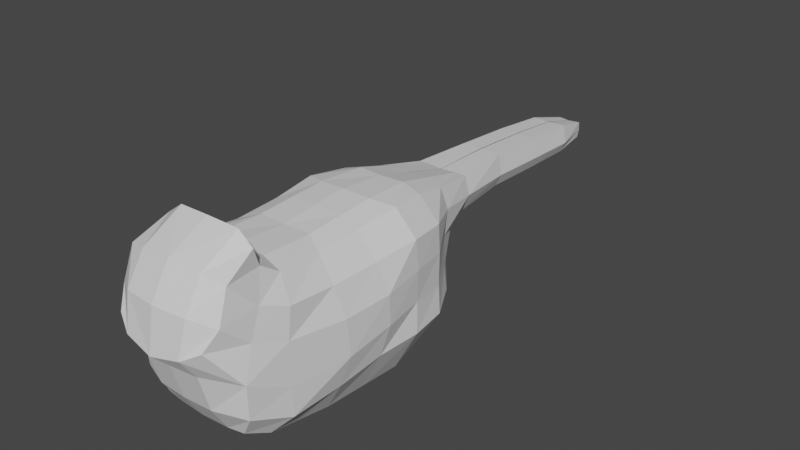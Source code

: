 # Source: cat.blend  (saved by Blender 5.2.44; exported with 4.5.12 LTS)
import bpy
from mathutils import Matrix  # noqa: F401  (used for matrix-valued properties, if any)

bpy.ops.wm.read_factory_settings(use_empty=True)
scene = bpy.context.scene
scene.name = 'Scene'

# ---- collections
col_collection = bpy.data.collections.new('Collection'); scene.collection.children.link(col_collection)
col_ref = bpy.data.collections.new('REF'); scene.collection.children.link(col_ref)
col_ref.hide_render = True

# ---- materials (node trees are filled in below, after node groups)
mat_material = bpy.data.materials.new('Material')
mat_material.alpha_threshold = 0.0
mat_material.use_backface_culling_lightprobe_volume = False
mat_material.use_transparent_shadow = False
mat_material.roughness = 0.5
mat_material.line_color = (0.0, 0.0, 0.0, 1.0)

# ---- material node trees
mat_material.use_nodes = True; mat_material.node_tree.nodes.clear()
_N = mat_material.node_tree.nodes; _L = mat_material.node_tree.links
n0 = _N.new('ShaderNodeOutputMaterial'); n0.name = 'Material Output'; n0.location = (300, 300)
n1 = _N.new('ShaderNodeBsdfPrincipled'); n1.name = 'Principled BSDF'; n1.location = (10, 300)
n1.distribution = 'GGX'
n1.subsurface_method = 'RANDOM_WALK_SKIN'
n1.inputs[3].default_value = 1.45
n1.inputs[27].default_value = (0.0, 0.0, 0.0, 1.0)
n1.inputs[28].default_value = 1.0
_L.new(n1.outputs[0], n0.inputs[0])
n0.is_active_output = True

# ---- world
world_world = bpy.data.worlds.new('World'); scene.world = world_world
world_world.use_nodes = True; world_world.node_tree.nodes.clear()
_N = world_world.node_tree.nodes; _L = world_world.node_tree.links
n0 = _N.new('ShaderNodeOutputWorld'); n0.name = 'World Output'; n0.location = (300, 300)
n1 = _N.new('ShaderNodeBackground'); n1.name = 'Background'; n1.location = (10, 300)
n1.inputs[0].default_value = (0.05088, 0.05088, 0.05088, 1.0)
_L.new(n1.outputs[0], n0.inputs[0])
n0.is_active_output = True
world_world.color = (0.05088, 0.05088, 0.05088)
world_world.use_sun_shadow = False
world_world.sun_shadow_jitter_overblur = 0.0

# ---- meshes
me_cube = bpy.data.meshes.new('Cube')
me_cube.from_pydata([(-0.2732, 1.208, 1.428), (-0.2926, 1.182, 0.5603), (-0.2589, 0.7044, 1.39), (-0.2829, 0.7027, 0.5798), (0.225, 0.6457, 1.394), (-0.2004, 1.645, 1.353), (-0.2403, 1.568, 0.6878), (-0.1499, 1.919, 1.301), (-0.1797, 1.682, 0.7971), (-0.408, 1.208, 0.9659), (-0.4267, 0.7154, 0.9132), (-0.2791, 1.587, 0.9601), (-0.1726, 1.733, 0.961), (-0.4131, 1.21, 1.139), (-0.421, 0.7001, 1.117), (-0.2576, 1.612, 1.113), (-0.1532, 1.81, 1.1), (-0.1176, 2.269, 1.299), (-0.1097, 2.26, 1.112), (-0.1115, 2.626, 1.278), (-0.1038, 2.617, 1.097), (-0.1027, 2.949, 1.249), (-0.09567, 2.941, 1.086), (-0.06998, 3.183, 1.188), (-0.06569, 3.178, 1.096), (-0.4002, 1.208, 1.299), (-0.3662, 0.6795, 1.275), (-0.2527, 1.639, 1.245), (-0.185, 1.912, 1.203), (-0.1417, 2.264, 1.182), (-0.1354, 2.621, 1.164), (-0.1264, 2.944, 1.148), (-0.06922, 3.187, 1.139), (-0.4211, 1.192, 0.7987), (-0.3847, 0.6895, 0.7522), (-0.3029, 1.577, 0.8301), (-0.1896, 1.703, 0.8766), (-0.2414, 1.427, 1.404), (-0.2645, 1.387, 0.6106), (-0.3766, 1.415, 0.9536), (-0.3734, 1.422, 1.13), (-0.3625, 1.426, 1.282), (-0.3955, 1.402, 0.8062), (-0.2837, 0.3366, 0.6463), (0.001969, 0.9567, 1.45), (-0.1534, 0.9674, 1.441), (-0.3991, 0.9487, 0.7893), (-0.377, 0.9504, 1.281), (-0.4363, 0.973, 1.123), (-0.4344, 0.979, 0.9535), (-0.3763, 0.3964, 0.7426), (-0.2725, 0.4561, 1.411), (-0.3724, 0.3923, 1.135), (-0.3762, 0.3826, 0.9045), (-0.3658, 0.4162, 1.296), (-0.2557, 0.3593, 1.473), (-0.3296, 0.1799, 0.822), (-0.252, 0.2112, 0.6993), (-0.3261, 0.2224, 1.191), (-0.3404, 0.1652, 1.012), (-0.3265, 0.2784, 1.346), (-0.1465, 0.7027, 0.5815), (-0.001175, 0.6922, 0.5832), (0.002087, 0.4635, 1.448), (-0.1559, 0.4741, 1.438), (-0.1514, 1.16, 1.452), (0.00174, 1.149, 1.462), (0.0005817, 0.7479, 1.43), (-0.1556, 0.7585, 1.428), (0.0005725, 1.171, 0.5641), (-0.1512, 1.182, 0.5622), (-0.1152, 1.646, 1.379), (-0.0008849, 1.636, 1.378), (0.00664, 1.557, 0.6908), (-0.1259, 1.568, 0.6893), (-0.0899, 1.919, 1.302), (-0.0009435, 1.908, 1.302), (0.00522, 1.671, 0.7993), (-0.09631, 1.682, 0.7982), (-0.09462, 1.733, 0.9621), (0.001459, 1.723, 0.9631), (-0.08976, 1.81, 1.101), (0.0008044, 1.8, 1.101), (-0.07457, 2.269, 1.299), (-0.00253, 2.259, 1.3), (-0.06937, 2.26, 1.112), (-6.245e-05, 2.249, 1.113), (-0.07136, 2.626, 1.278), (-0.002266, 2.615, 1.279), (-0.06632, 2.617, 1.098), (0.000103, 2.607, 1.098), (-0.06678, 2.949, 1.25), (-0.001885, 2.938, 1.25), (-0.06219, 2.941, 1.086), (0.0002655, 2.93, 1.086), (-0.05001, 3.183, 1.188), (-0.001065, 3.172, 1.188), (-0.04727, 3.178, 1.096), (0.0001373, 3.168, 1.097), (-0.04931, 3.187, 1.139), (-0.0004281, 3.176, 1.14), (-0.1018, 1.703, 0.8778), (0.004153, 1.693, 0.879), (-0.1375, 1.387, 0.6123), (-7.719e-05, 1.377, 0.614), (0.001694, 1.417, 1.438), (-0.1353, 1.428, 1.437), (-0.2595, 0.9625, 1.403), (-0.288, 0.9521, 0.5697), (-0.1473, 0.3368, 0.6479), (0.007159, 0.3267, 0.6491), (0.001364, 0.3437, 1.503), (-0.1594, 0.3544, 1.493), (-0.1524, 0.2046, 0.6871), (0.006643, 0.1947, 0.6882), (0.001952, 0.04037, 1.045), (-0.1704, 0.05042, 1.044), (0.004684, 0.1014, 0.8373), (-0.1636, 0.1112, 0.8363), (-0.1767, 0.3275, 1.633), (-0.2623, 0.3249, 1.57), (-0.3023, 0.08068, 1.315), (-0.2589, 0.01505, 1.212), (-0.1645, -0.0316, 1.16), (-0.2943, 0.1412, 1.485), (-0.1828, 0.00922, 1.352), (-0.1786, 0.1101, 1.515), (-0.0004724, 0.3168, 1.643), (-1.211e-05, -0.04904, 1.125), (0.003131, -0.01207, 1.357), (0.001005, 0.09419, 1.53), (-0.1489, 0.9521, 0.5715), (-0.001039, 0.9415, 0.5732), (0.225, 0.6457, 1.394)], [(4, 133)], [(108, 1, 70, 131), (27, 5, 7, 28), (41, 37, 5, 27), (103, 38, 6, 74), (74, 6, 8, 78), (42, 39, 11, 35), (35, 11, 12, 36), (47, 107, 0, 25), (26, 14, 52, 54), (46, 49, 9, 33), (39, 40, 15, 11), (11, 15, 16, 12), (68, 2, 51, 64), (49, 48, 13, 9), (81, 16, 18, 85), (28, 7, 17, 29), (89, 20, 22, 93), (85, 18, 20, 89), (29, 17, 19, 30), (30, 19, 21, 31), (93, 22, 24, 97), (31, 21, 23, 32), (22, 31, 32, 24), (20, 30, 31, 22), (18, 29, 30, 20), (16, 28, 29, 18), (40, 41, 27, 15), (15, 27, 28, 16), (48, 47, 25, 13), (6, 35, 36, 8), (38, 42, 35, 6), (1, 33, 42, 38), (13, 25, 41, 40), (9, 13, 40, 39), (33, 9, 39, 42), (70, 1, 38, 103), (25, 0, 37, 41), (26, 2, 107, 47), (34, 10, 49, 46), (10, 14, 48, 49), (14, 26, 47, 48), (53, 50, 56, 59), (2, 26, 54, 51), (10, 34, 50, 53), (14, 10, 53, 52), (34, 3, 43, 50), (118, 116, 59, 56), (113, 118, 56, 57), (51, 54, 60, 55), (54, 52, 58, 60), (50, 43, 57, 56), (52, 53, 59, 58), (64, 51, 55, 112), (63, 64, 112, 111), (114, 117, 118, 113), (60, 58, 121, 124), (112, 55, 120, 119), (59, 116, 123, 122), (58, 59, 122, 121), (111, 112, 119, 127), (117, 115, 116, 118), (55, 60, 124, 120), (116, 115, 128, 123), (3, 61, 109, 43), (61, 62, 110, 109), (43, 109, 113, 57), (109, 110, 114, 113), (45, 107, 2, 68), (45, 68, 67, 44), (131, 70, 69, 132), (61, 131, 132, 62), (0, 65, 106, 37), (65, 66, 105, 106), (69, 70, 103, 104), (8, 36, 101, 78), (78, 101, 102, 77), (24, 32, 99, 97), (97, 99, 100, 98), (94, 93, 97, 98), (21, 91, 95, 23), (91, 92, 96, 95), (32, 23, 95, 99), (99, 95, 96, 100), (19, 87, 91, 21), (87, 88, 92, 91), (86, 85, 89, 90), (17, 83, 87, 19), (83, 84, 88, 87), (90, 89, 93, 94), (7, 75, 83, 17), (75, 76, 84, 83), (82, 81, 85, 86), (67, 68, 64, 63), (12, 16, 81, 79), (79, 81, 82, 80), (36, 12, 79, 101), (101, 79, 80, 102), (5, 71, 75, 7), (71, 72, 76, 75), (73, 74, 78, 77), (104, 103, 74, 73), (37, 106, 71, 5), (106, 105, 72, 71), (65, 0, 107, 45), (65, 45, 44, 66), (125, 126, 124, 121), (123, 125, 121, 122), (126, 119, 120, 124), (130, 127, 119, 126), (128, 129, 125, 123), (129, 130, 126, 125), (3, 34, 46, 108), (108, 46, 33, 1), (3, 108, 131, 61)])
_uv = me_cube.uv_layers.new(name='UVMap')
_uv.uv.foreach_set('vector', [0.2551, 0.5, 0.375, 0.5, 0.375, 0.5625, 0.2551, 0.5625, 0.5795, 0.5, 0.625, 0.5, 0.625, 0.5, 0.5795, 0.5, 0.5795, 0.5, 0.625, 0.5, 0.625, 0.5, 0.5795, 0.5, 0.375, 0.5625, 0.375, 0.5, 0.375, 0.5, 0.375, 0.5625, 0.375, 0.5625, 0.375, 0.5, 0.375, 0.5, 0.375, 0.5625, 0.4166, 0.5, 0.4599, 0.5, 0.4599, 0.5, 0.4166, 0.5, 0.4166, 0.5, 0.4599, 0.5, 0.4599, 0.5, 0.4166, 0.5, 0.5795, 0.3801, 0.625, 0.3801, 0.625, 0.5, 0.5795, 0.5, 0.5795, 0.25, 0.5404, 0.25, 0.5404, 0.25, 0.5795, 0.25, 0.4166, 0.3801, 0.4599, 0.3801, 0.4599, 0.5, 0.4166, 0.5, 0.4599, 0.5, 0.5404, 0.5, 0.5404, 0.5, 0.4599, 0.5, 0.4599, 0.5, 0.5404, 0.5, 0.5404, 0.5, 0.4599, 0.5, 0.8125, 0.625, 0.875, 0.5, 0.875, 0.5, 0.8125, 0.625, 0.4599, 0.3801, 0.5404, 0.3801, 0.5404, 0.5, 0.4599, 0.5, 0.5404, 0.5625, 0.5404, 0.5, 0.5404, 0.5, 0.5404, 0.5625, 0.5795, 0.5, 0.625, 0.5, 0.625, 0.5, 0.5795, 0.5, 0.5404, 0.5625, 0.5404, 0.5, 0.5404, 0.5, 0.5404, 0.5625, 0.5404, 0.5625, 0.5404, 0.5, 0.5404, 0.5, 0.5404, 0.5625, 0.5795, 0.5, 0.625, 0.5, 0.625, 0.5, 0.5795, 0.5, 0.5795, 0.5, 0.625, 0.5, 0.625, 0.5, 0.5795, 0.5, 0.5404, 0.5625, 0.5404, 0.5, 0.5404, 0.5, 0.5404, 0.5625, 0.5795, 0.5, 0.625, 0.5, 0.625, 0.5, 0.5795, 0.5, 0.5404, 0.5, 0.5795, 0.5, 0.5795, 0.5, 0.5404, 0.5, 0.5404, 0.5, 0.5795, 0.5, 0.5795, 0.5, 0.5404, 0.5, 0.5404, 0.5, 0.5795, 0.5, 0.5795, 0.5, 0.5404, 0.5, 0.5404, 0.5, 0.5795, 0.5, 0.5795, 0.5, 0.5404, 0.5, 0.5404, 0.5, 0.5795, 0.5, 0.5795, 0.5, 0.5404, 0.5, 0.5404, 0.5, 0.5795, 0.5, 0.5795, 0.5, 0.5404, 0.5, 0.5404, 0.3801, 0.5795, 0.3801, 0.5795, 0.5, 0.5404, 0.5, 0.375, 0.5, 0.4166, 0.5, 0.4166, 0.5, 0.375, 0.5, 0.375, 0.5, 0.4166, 0.5, 0.4166, 0.5, 0.375, 0.5, 0.375, 0.5, 0.4166, 0.5, 0.4166, 0.5, 0.375, 0.5, 0.5404, 0.5, 0.5795, 0.5, 0.5795, 0.5, 0.5404, 0.5, 0.4599, 0.5, 0.5404, 0.5, 0.5404, 0.5, 0.4599, 0.5, 0.4166, 0.5, 0.4599, 0.5, 0.4599, 0.5, 0.4166, 0.5, 0.375, 0.5625, 0.375, 0.5, 0.375, 0.5, 0.375, 0.5625, 0.5795, 0.5, 0.625, 0.5, 0.625, 0.5, 0.5795, 0.5, 0.5795, 0.25, 0.625, 0.25, 0.625, 0.3801, 0.5795, 0.3801, 0.4166, 0.25, 0.4599, 0.25, 0.4599, 0.3801, 0.4166, 0.3801, 0.4599, 0.25, 0.5404, 0.25, 0.5404, 0.3801, 0.4599, 0.3801, 0.5404, 0.25, 0.5795, 0.25, 0.5795, 0.3801, 0.5404, 0.3801, 0.4599, 0.25, 0.4166, 0.25, 0.4166, 0.25, 0.4599, 0.25, 0.625, 0.25, 0.5795, 0.25, 0.5795, 0.25, 0.625, 0.25, 0.4599, 0.25, 0.4166, 0.25, 0.4166, 0.25, 0.4599, 0.25, 0.5404, 0.25, 0.4599, 0.25, 0.4599, 0.25, 0.5404, 0.25, 0.4166, 0.25, 0.375, 0.25, 0.375, 0.25, 0.4166, 0.25, 0.4166, 0.1875, 0.4599, 0.1875, 0.4599, 0.25, 0.4166, 0.25, 0.375, 0.1875, 0.4166, 0.1875, 0.4166, 0.25, 0.375, 0.25, 0.625, 0.25, 0.5795, 0.25, 0.5795, 0.25, 0.625, 0.25, 0.5795, 0.25, 0.5404, 0.25, 0.5404, 0.25, 0.5795, 0.25, 0.4166, 0.25, 0.375, 0.25, 0.375, 0.25, 0.4166, 0.25, 0.5404, 0.25, 0.4599, 0.25, 0.4599, 0.25, 0.5404, 0.25, 0.8125, 0.625, 0.875, 0.5, 0.875, 0.5, 0.8125, 0.625, 0.75, 0.75, 0.8125, 0.625, 0.8125, 0.625, 0.75, 0.75, 0.375, 0.125, 0.4166, 0.125, 0.4166, 0.1875, 0.375, 0.1875, 0.5795, 0.25, 0.5404, 0.25, 0.5404, 0.25, 0.5795, 0.25, 0.8125, 0.625, 0.875, 0.5, 0.875, 0.5, 0.8125, 0.625, 0.4599, 0.25, 0.4599, 0.1875, 0.4599, 0.1875, 0.4599, 0.25, 0.5404, 0.25, 0.4599, 0.25, 0.4599, 0.25, 0.5404, 0.25, 0.75, 0.75, 0.8125, 0.625, 0.8125, 0.625, 0.75, 0.75, 0.4166, 0.125, 0.4599, 0.125, 0.4599, 0.1875, 0.4166, 0.1875, 0.625, 0.25, 0.5795, 0.25, 0.5795, 0.25, 0.625, 0.25, 0.4599, 0.1875, 0.4599, 0.125, 0.4599, 0.125, 0.4599, 0.1875, 0.125, 0.5, 0.125, 0.5625, 0.125, 0.5625, 0.125, 0.5, 0.125, 0.5625, 0.125, 0.625, 0.125, 0.625, 0.125, 0.5625, 0.125, 0.5, 0.125, 0.5625, 0.125, 0.5625, 0.125, 0.5, 0.125, 0.5625, 0.125, 0.625, 0.125, 0.625, 0.125, 0.5625, 0.7149, 0.5925, 0.7449, 0.5, 0.875, 0.5, 0.8125, 0.625, 0.7149, 0.5925, 0.8125, 0.625, 0.75, 0.75, 0.6849, 0.6849, 0.2551, 0.5625, 0.375, 0.5625, 0.375, 0.625, 0.2551, 0.625, 0.125, 0.5625, 0.2551, 0.5625, 0.2551, 0.625, 0.125, 0.625, 0.625, 0.5, 0.625, 0.5625, 0.625, 0.5625, 0.625, 0.5, 0.625, 0.5625, 0.625, 0.625, 0.625, 0.625, 0.625, 0.5625, 0.375, 0.625, 0.375, 0.5625, 0.375, 0.5625, 0.375, 0.625, 0.375, 0.5, 0.4166, 0.5, 0.4166, 0.5625, 0.375, 0.5625, 0.375, 0.5625, 0.4166, 0.5625, 0.4166, 0.625, 0.375, 0.625, 0.5404, 0.5, 0.5795, 0.5, 0.5795, 0.5625, 0.5404, 0.5625, 0.5404, 0.5625, 0.5795, 0.5625, 0.5795, 0.625, 0.5404, 0.625, 0.5404, 0.625, 0.5404, 0.5625, 0.5404, 0.5625, 0.5404, 0.625, 0.625, 0.5, 0.625, 0.5625, 0.625, 0.5625, 0.625, 0.5, 0.625, 0.5625, 0.625, 0.625, 0.625, 0.625, 0.625, 0.5625, 0.5795, 0.5, 0.625, 0.5, 0.625, 0.5625, 0.5795, 0.5625, 0.5795, 0.5625, 0.625, 0.5625, 0.625, 0.625, 0.5795, 0.625, 0.625, 0.5, 0.625, 0.5625, 0.625, 0.5625, 0.625, 0.5, 0.625, 0.5625, 0.625, 0.625, 0.625, 0.625, 0.625, 0.5625, 0.5404, 0.625, 0.5404, 0.5625, 0.5404, 0.5625, 0.5404, 0.625, 0.625, 0.5, 0.625, 0.5625, 0.625, 0.5625, 0.625, 0.5, 0.625, 0.5625, 0.625, 0.625, 0.625, 0.625, 0.625, 0.5625, 0.5404, 0.625, 0.5404, 0.5625, 0.5404, 0.5625, 0.5404, 0.625, 0.625, 0.5, 0.625, 0.5625, 0.625, 0.5625, 0.625, 0.5, 0.625, 0.5625, 0.625, 0.625, 0.625, 0.625, 0.625, 0.5625, 0.5404, 0.625, 0.5404, 0.5625, 0.5404, 0.5625, 0.5404, 0.625, 0.75, 0.75, 0.8125, 0.625, 0.8125, 0.625, 0.75, 0.75, 0.4599, 0.5, 0.5404, 0.5, 0.5404, 0.5625, 0.4599, 0.5625, 0.4599, 0.5625, 0.5404, 0.5625, 0.5404, 0.625, 0.4599, 0.625, 0.4166, 0.5, 0.4599, 0.5, 0.4599, 0.5625, 0.4166, 0.5625, 0.4166, 0.5625, 0.4599, 0.5625, 0.4599, 0.625, 0.4166, 0.625, 0.625, 0.5, 0.625, 0.5625, 0.625, 0.5625, 0.625, 0.5, 0.625, 0.5625, 0.625, 0.625, 0.625, 0.625, 0.625, 0.5625, 0.375, 0.625, 0.375, 0.5625, 0.375, 0.5625, 0.375, 0.625, 0.375, 0.625, 0.375, 0.5625, 0.375, 0.5625, 0.375, 0.625, 0.625, 0.5, 0.625, 0.5625, 0.625, 0.5625, 0.625, 0.5, 0.625, 0.5625, 0.625, 0.625, 0.625, 0.625, 0.625, 0.5625, 0.625, 0.5625, 0.625, 0.5, 0.7449, 0.5, 0.7149, 0.5925, 0.625, 0.5625, 0.7149, 0.5925, 0.6849, 0.6849, 0.625, 0.625, 0.5404, 0.1875, 0.5795, 0.1875, 0.5795, 0.25, 0.5404, 0.25, 0.4599, 0.1875, 0.5404, 0.1875, 0.5404, 0.25, 0.4599, 0.25, 0.5795, 0.1875, 0.625, 0.1875, 0.625, 0.25, 0.5795, 0.25, 0.5795, 0.125, 0.625, 0.125, 0.625, 0.1875, 0.5795, 0.1875, 0.4599, 0.125, 0.5404, 0.125, 0.5404, 0.1875, 0.4599, 0.1875, 0.5404, 0.125, 0.5795, 0.125, 0.5795, 0.1875, 0.5404, 0.1875, 0.375, 0.25, 0.4166, 0.25, 0.4166, 0.3801, 0.375, 0.3801, 0.375, 0.3801, 0.4166, 0.3801, 0.4166, 0.5, 0.375, 0.5, 0.125, 0.5, 0.2551, 0.5, 0.2551, 0.5625, 0.125, 0.5625])
me_cube.materials.append(mat_material)
me_cube.use_mirror_vertex_groups = False
me_cube.update()

# ---- objects
ob_cube = bpy.data.objects.new('Cube', me_cube)
ob_empty = bpy.data.objects.new('Empty', None)
ob_empty_001 = bpy.data.objects.new('Empty.001', None)

# ---- transforms, parenting, visibility, modifiers, constraints
ob_cube.location = (0.0, 0.0, 0.0)
ob_cube.lock_rotations_4d = False
ob_cube.empty_display_type = 'ARROWS'
ob_cube.lineart.crease_threshold = 0.0
_m = ob_cube.modifiers.new('Mirror', 'MIRROR')
ob_empty.location = (1.926, 4.289, 1.13)
ob_empty.rotation_euler = (1.571, -0.0, -0.0)
ob_empty.empty_display_type = 'IMAGE'
ob_empty.empty_display_size = 5.0
ob_empty_001.location = (-2.946, 0.7291, 1.13)
ob_empty_001.rotation_euler = (1.571, -0.0, 1.571)
ob_empty_001.empty_display_type = 'IMAGE'
ob_empty_001.empty_display_size = 5.0

# ---- collection membership
col_collection.objects.link(ob_cube)
col_ref.objects.link(ob_empty)
col_ref.objects.link(ob_empty_001)

# ---- scene / render settings (as saved in the file)
scene.frame_start = 1; scene.frame_end = 250; scene.frame_set(1)
scene.render.engine = 'BLENDER_EEVEE_NEXT'
scene.render.bake_bias = 0.0
scene.render.bake_samples = 0
scene.cycles.sampling_pattern = 'TABULATED_SOBOL'
scene.eevee.fast_gi_thickness_near = 0.1
scene.eevee.fast_gi_thickness_far = 0.0
scene.view_settings.view_transform = 'Filmic'
bpy.context.view_layer.update()

# ---- added for rendering (the .blend has no active camera and no usable light): camera, sun
cam_auto = bpy.data.cameras.new('AutoCamera')
cam_auto.lens = 50.0
cam_auto.sensor_width = 36.0
cam_auto.clip_end = 1000.0
ob_auto_camera = bpy.data.objects.new('AutoCamera', cam_auto)
scene.collection.objects.link(ob_auto_camera)
ob_auto_camera.location = (3.25849, -2.34131, 3.70825)
ob_auto_camera.rotation_euler = (1.09748, -7.21219e-08, 0.694738)
scene.camera = ob_auto_camera
light_auto_sun = bpy.data.lights.new('AutoSun', 'SUN')
light_auto_sun.energy = 3.0
light_auto_sun.angle = 0.0523599
ob_auto_sun = bpy.data.objects.new('AutoSun', light_auto_sun)
scene.collection.objects.link(ob_auto_sun)
ob_auto_sun.rotation_euler = (0.872665, 0.174533, 0.523599)
bpy.context.view_layer.update()

